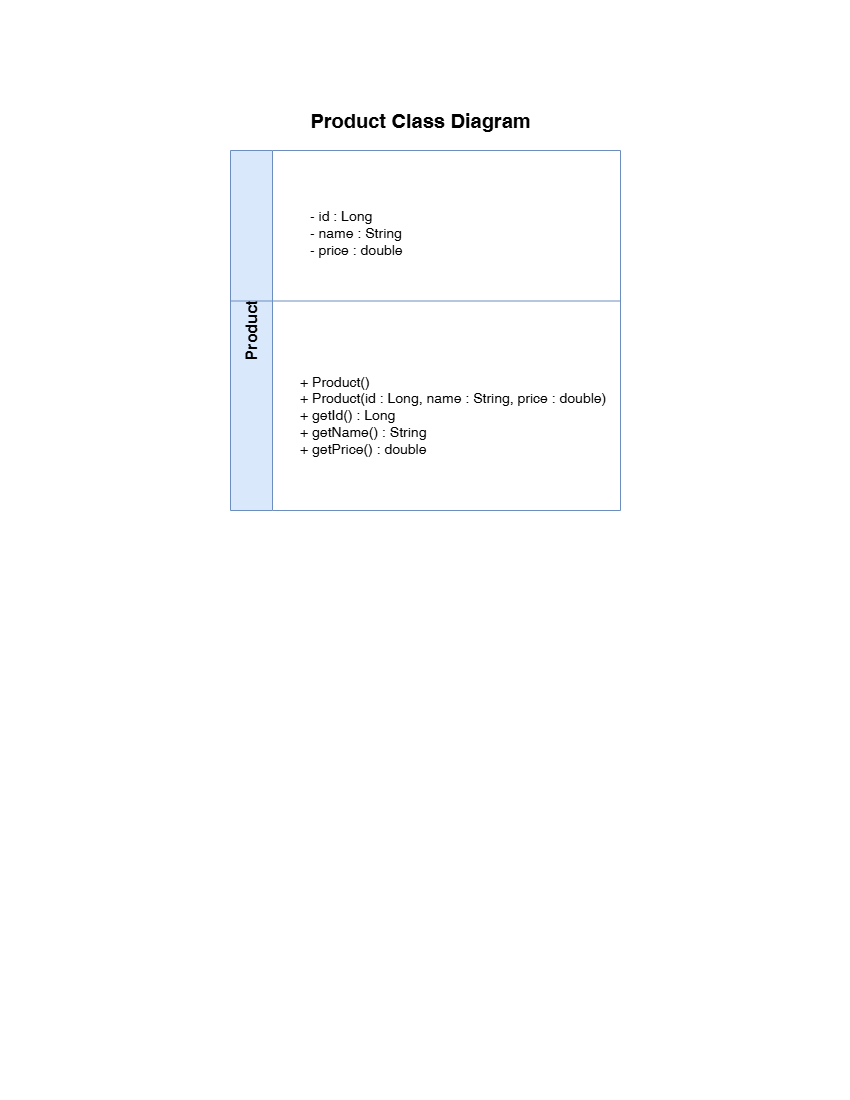

The diagram above was exported from draw.io. Its source (the exported page's mxGraphModel, read from the mxfile embedded in the PNG):
<mxGraphModel dx="1192" dy="608" grid="1" gridSize="10" guides="1" tooltips="1" connect="1" arrows="1" fold="1" page="1" pageScale="1" pageWidth="850" pageHeight="1100" math="0" shadow="0">
  <root>
    <mxCell id="0" />
    <mxCell id="1" parent="0" />
    <mxCell id="title" parent="1" style="text;html=1;align=center;verticalAlign=middle;fontSize=20;fontStyle=1;strokeColor=none;fillColor=none;" value="Product Class Diagram" vertex="1">
      <mxGeometry height="40" width="500" x="170" y="100" as="geometry" />
    </mxCell>
    <mxCell id="product" parent="1" style="swimlane;html=1;startSize=42;horizontal=0;rounded=0;collapsible=0;fillColor=#dae8fc;swimlaneFillColor=#ffffff;strokeColor=#6c8ebf;fontStyle=1;fontSize=16;align=center;verticalAlign=middle;whiteSpace=wrap;" value="Product" vertex="1">
      <mxGeometry height="360" width="390" x="230" y="150" as="geometry" />
    </mxCell>
    <mxCell id="attributes" parent="product" style="text;html=1;align=left;verticalAlign=middle;spacingLeft=18;whiteSpace=wrap;strokeColor=none;fillColor=none;fontSize=14;" value="- id : Long&#10;- name : String&#10;- price : double" vertex="1">
      <mxGeometry height="105" width="390" x="60" y="30" as="geometry" />
    </mxCell>
    <mxCell id="divider" parent="product" style="line;strokeColor=#6c8ebf;strokeWidth=1;" value="" vertex="1">
      <mxGeometry height="1" width="390" y="150" as="geometry" />
    </mxCell>
    <mxCell id="operations" parent="product" style="text;html=1;align=left;verticalAlign=middle;spacingLeft=18;whiteSpace=wrap;strokeColor=none;fillColor=none;fontSize=14;" value="+ Product()&#10;+ Product(id : Long, name : String, price : double)&#10;+ getId() : Long&#10;+ getName() : String&#10;+ getPrice() : double" vertex="1">
      <mxGeometry height="190" width="390" x="50" y="170" as="geometry" />
    </mxCell>
  </root>
</mxGraphModel>